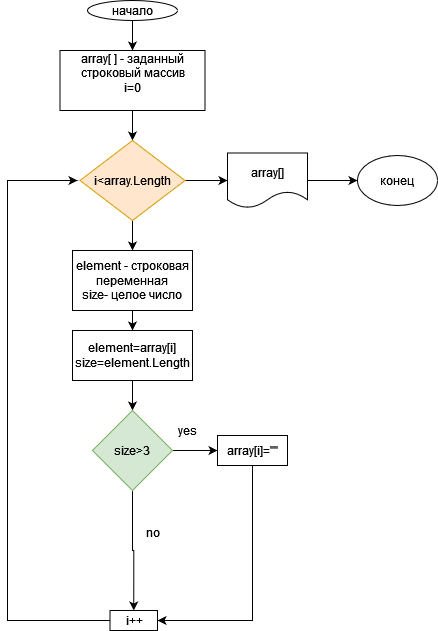

The diagram above was exported from draw.io. Its source (the exported page's mxGraphModel, read from the mxfile embedded in the PNG):
<mxGraphModel dx="590" dy="285" grid="1" gridSize="10" guides="1" tooltips="1" connect="1" arrows="1" fold="1" page="1" pageScale="1" pageWidth="827" pageHeight="1169" math="0" shadow="0">
  <root>
    <mxCell id="0" />
    <mxCell id="1" parent="0" />
    <mxCell id="iUiF2NbKHlhLBSNAGoW4-3" style="edgeStyle=orthogonalEdgeStyle;rounded=0;orthogonalLoop=1;jettySize=auto;html=1;entryX=0.5;entryY=0;entryDx=0;entryDy=0;" edge="1" parent="1" source="iUiF2NbKHlhLBSNAGoW4-1" target="iUiF2NbKHlhLBSNAGoW4-2">
      <mxGeometry relative="1" as="geometry" />
    </mxCell>
    <mxCell id="iUiF2NbKHlhLBSNAGoW4-1" value="начало" style="ellipse;whiteSpace=wrap;html=1;" vertex="1" parent="1">
      <mxGeometry x="220" y="20" width="90" height="20" as="geometry" />
    </mxCell>
    <mxCell id="iUiF2NbKHlhLBSNAGoW4-6" style="edgeStyle=orthogonalEdgeStyle;rounded=0;orthogonalLoop=1;jettySize=auto;html=1;entryX=0.5;entryY=0;entryDx=0;entryDy=0;" edge="1" parent="1" source="iUiF2NbKHlhLBSNAGoW4-2" target="iUiF2NbKHlhLBSNAGoW4-5">
      <mxGeometry relative="1" as="geometry" />
    </mxCell>
    <mxCell id="iUiF2NbKHlhLBSNAGoW4-2" value="&lt;div&gt;array[ ] - заданный строковый массив&lt;/div&gt;&lt;div&gt;i=0&lt;/div&gt;&lt;div&gt;&lt;br&gt;&lt;/div&gt;" style="rounded=0;whiteSpace=wrap;html=1;" vertex="1" parent="1">
      <mxGeometry x="192.5" y="70" width="145" height="60" as="geometry" />
    </mxCell>
    <mxCell id="iUiF2NbKHlhLBSNAGoW4-8" style="edgeStyle=orthogonalEdgeStyle;rounded=0;orthogonalLoop=1;jettySize=auto;html=1;exitX=0.5;exitY=1;exitDx=0;exitDy=0;entryX=0.5;entryY=0;entryDx=0;entryDy=0;" edge="1" parent="1" source="iUiF2NbKHlhLBSNAGoW4-5" target="iUiF2NbKHlhLBSNAGoW4-7">
      <mxGeometry relative="1" as="geometry" />
    </mxCell>
    <mxCell id="iUiF2NbKHlhLBSNAGoW4-28" value="" style="edgeStyle=orthogonalEdgeStyle;rounded=0;orthogonalLoop=1;jettySize=auto;html=1;" edge="1" parent="1" source="iUiF2NbKHlhLBSNAGoW4-5" target="iUiF2NbKHlhLBSNAGoW4-25">
      <mxGeometry relative="1" as="geometry" />
    </mxCell>
    <mxCell id="iUiF2NbKHlhLBSNAGoW4-5" value="i&amp;lt;array.Length" style="rhombus;whiteSpace=wrap;html=1;fillColor=#ffe6cc;strokeColor=#d79b00;" vertex="1" parent="1">
      <mxGeometry x="212.5" y="160" width="105" height="80" as="geometry" />
    </mxCell>
    <mxCell id="iUiF2NbKHlhLBSNAGoW4-10" style="edgeStyle=orthogonalEdgeStyle;rounded=0;orthogonalLoop=1;jettySize=auto;html=1;entryX=0.5;entryY=0;entryDx=0;entryDy=0;" edge="1" parent="1" source="iUiF2NbKHlhLBSNAGoW4-7" target="iUiF2NbKHlhLBSNAGoW4-9">
      <mxGeometry relative="1" as="geometry" />
    </mxCell>
    <mxCell id="iUiF2NbKHlhLBSNAGoW4-7" value="&lt;div&gt;element - строковая переменная&lt;/div&gt;&lt;div&gt;size- целое число&lt;br&gt;&lt;/div&gt;" style="rounded=0;whiteSpace=wrap;html=1;" vertex="1" parent="1">
      <mxGeometry x="205" y="270" width="120" height="60" as="geometry" />
    </mxCell>
    <mxCell id="iUiF2NbKHlhLBSNAGoW4-12" style="edgeStyle=orthogonalEdgeStyle;rounded=0;orthogonalLoop=1;jettySize=auto;html=1;entryX=0.5;entryY=0;entryDx=0;entryDy=0;" edge="1" parent="1" source="iUiF2NbKHlhLBSNAGoW4-9" target="iUiF2NbKHlhLBSNAGoW4-11">
      <mxGeometry relative="1" as="geometry" />
    </mxCell>
    <mxCell id="iUiF2NbKHlhLBSNAGoW4-9" value="&lt;div&gt;element=array[i]&lt;/div&gt;&lt;div&gt;size=element.Length&lt;/div&gt;" style="rounded=0;whiteSpace=wrap;html=1;" vertex="1" parent="1">
      <mxGeometry x="205" y="350" width="120" height="50" as="geometry" />
    </mxCell>
    <mxCell id="iUiF2NbKHlhLBSNAGoW4-16" style="edgeStyle=orthogonalEdgeStyle;rounded=0;orthogonalLoop=1;jettySize=auto;html=1;entryX=0.5;entryY=0;entryDx=0;entryDy=0;" edge="1" parent="1" source="iUiF2NbKHlhLBSNAGoW4-11" target="iUiF2NbKHlhLBSNAGoW4-20">
      <mxGeometry relative="1" as="geometry">
        <mxPoint x="265" y="560" as="targetPoint" />
        <Array as="points">
          <mxPoint x="265" y="570" />
          <mxPoint x="266" y="570" />
        </Array>
      </mxGeometry>
    </mxCell>
    <mxCell id="iUiF2NbKHlhLBSNAGoW4-18" style="edgeStyle=orthogonalEdgeStyle;rounded=0;orthogonalLoop=1;jettySize=auto;html=1;entryX=0;entryY=0.5;entryDx=0;entryDy=0;" edge="1" parent="1" source="iUiF2NbKHlhLBSNAGoW4-11" target="iUiF2NbKHlhLBSNAGoW4-15">
      <mxGeometry relative="1" as="geometry" />
    </mxCell>
    <mxCell id="iUiF2NbKHlhLBSNAGoW4-11" value="size&amp;gt;3" style="rhombus;whiteSpace=wrap;html=1;fillColor=#d5e8d4;strokeColor=#82b366;" vertex="1" parent="1">
      <mxGeometry x="225" y="430" width="80" height="80" as="geometry" />
    </mxCell>
    <mxCell id="iUiF2NbKHlhLBSNAGoW4-30" style="edgeStyle=orthogonalEdgeStyle;rounded=0;orthogonalLoop=1;jettySize=auto;html=1;entryX=1;entryY=0.5;entryDx=0;entryDy=0;" edge="1" parent="1" source="iUiF2NbKHlhLBSNAGoW4-15" target="iUiF2NbKHlhLBSNAGoW4-20">
      <mxGeometry relative="1" as="geometry">
        <Array as="points">
          <mxPoint x="385" y="640" />
        </Array>
      </mxGeometry>
    </mxCell>
    <mxCell id="iUiF2NbKHlhLBSNAGoW4-15" value="array[i]=&quot;&quot;" style="rounded=0;whiteSpace=wrap;html=1;" vertex="1" parent="1">
      <mxGeometry x="350" y="455" width="70" height="30" as="geometry" />
    </mxCell>
    <mxCell id="iUiF2NbKHlhLBSNAGoW4-17" value="&lt;div&gt;no&lt;/div&gt;&lt;div&gt;&lt;br&gt;&lt;/div&gt;" style="text;html=1;align=center;verticalAlign=middle;resizable=0;points=[];autosize=1;strokeColor=none;fillColor=none;" vertex="1" parent="1">
      <mxGeometry x="265" y="540" width="40" height="40" as="geometry" />
    </mxCell>
    <mxCell id="iUiF2NbKHlhLBSNAGoW4-19" value="yes" style="text;html=1;align=center;verticalAlign=middle;resizable=0;points=[];autosize=1;strokeColor=none;fillColor=none;" vertex="1" parent="1">
      <mxGeometry x="300" y="435" width="40" height="30" as="geometry" />
    </mxCell>
    <mxCell id="iUiF2NbKHlhLBSNAGoW4-24" style="edgeStyle=orthogonalEdgeStyle;rounded=0;orthogonalLoop=1;jettySize=auto;html=1;" edge="1" parent="1" source="iUiF2NbKHlhLBSNAGoW4-20">
      <mxGeometry relative="1" as="geometry">
        <mxPoint x="210" y="200" as="targetPoint" />
        <Array as="points">
          <mxPoint x="140" y="640" />
          <mxPoint x="140" y="200" />
        </Array>
      </mxGeometry>
    </mxCell>
    <mxCell id="iUiF2NbKHlhLBSNAGoW4-20" value="i++" style="rounded=0;whiteSpace=wrap;html=1;" vertex="1" parent="1">
      <mxGeometry x="242.5" y="630" width="47.5" height="20" as="geometry" />
    </mxCell>
    <mxCell id="iUiF2NbKHlhLBSNAGoW4-29" value="" style="edgeStyle=orthogonalEdgeStyle;rounded=0;orthogonalLoop=1;jettySize=auto;html=1;" edge="1" parent="1" source="iUiF2NbKHlhLBSNAGoW4-25" target="iUiF2NbKHlhLBSNAGoW4-26">
      <mxGeometry relative="1" as="geometry" />
    </mxCell>
    <mxCell id="iUiF2NbKHlhLBSNAGoW4-25" value="array[]" style="shape=document;whiteSpace=wrap;html=1;boundedLbl=1;" vertex="1" parent="1">
      <mxGeometry x="360" y="172.5" width="80" height="55" as="geometry" />
    </mxCell>
    <mxCell id="iUiF2NbKHlhLBSNAGoW4-26" value="конец" style="ellipse;whiteSpace=wrap;html=1;" vertex="1" parent="1">
      <mxGeometry x="490" y="175" width="80" height="50" as="geometry" />
    </mxCell>
  </root>
</mxGraphModel>